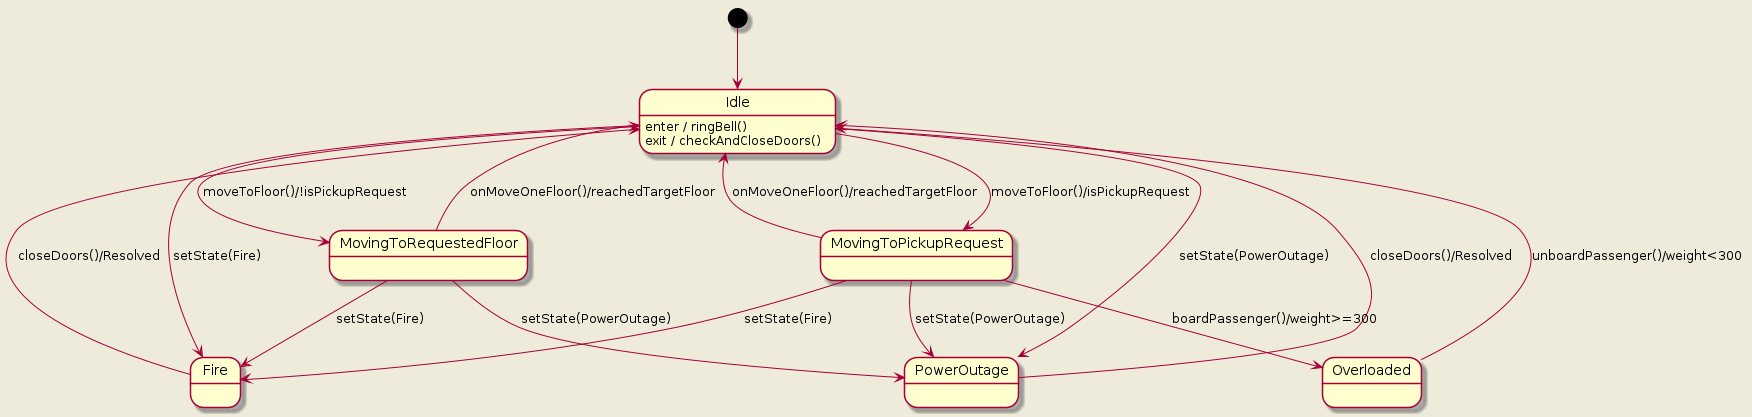

The diagram above was rendered by PlantUML. Its source (embedded in the PNG):
@startuml
skinparam backgroundColor #EEEBDA

[*] --> Idle
Idle --> MovingToRequestedFloor : moveToFloor()/!isPickupRequest
Idle --> MovingToPickupRequest : moveToFloor()/isPickupRequest
Idle --> Fire : setState(Fire)
Idle --> PowerOutage : setState(PowerOutage)

MovingToRequestedFloor --> Idle : onMoveOneFloor()/reachedTargetFloor
MovingToRequestedFloor --> Fire : setState(Fire)
MovingToRequestedFloor --> PowerOutage : setState(PowerOutage)

MovingToPickupRequest --> Overloaded : boardPassenger()/weight>=300
MovingToPickupRequest --> Idle : onMoveOneFloor()/reachedTargetFloor
MovingToPickupRequest --> Fire : setState(Fire)
MovingToPickupRequest --> PowerOutage : setState(PowerOutage)

Overloaded --> Idle : unboardPassenger()/weight<300

Fire --> Idle : closeDoors()/Resolved
PowerOutage --> Idle : closeDoors()/Resolved

Idle : enter / ringBell()
Idle : exit / checkAndCloseDoors()

@enduml